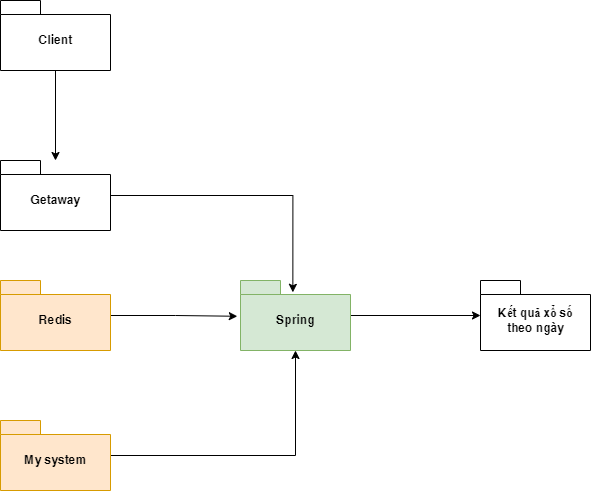

The diagram above was exported from draw.io. Its source (the exported page's mxGraphModel, read from the mxfile embedded in the PNG):
<mxGraphModel dx="1038" dy="579" grid="1" gridSize="10" guides="1" tooltips="1" connect="1" arrows="1" fold="1" page="1" pageScale="1" pageWidth="827" pageHeight="1169" math="0" shadow="0">
  <root>
    <mxCell id="0" />
    <mxCell id="1" parent="0" />
    <mxCell id="vQzT2xv0M-Khl6rsdZP6-9" style="edgeStyle=orthogonalEdgeStyle;rounded=0;orthogonalLoop=1;jettySize=auto;html=1;" edge="1" parent="1" source="vQzT2xv0M-Khl6rsdZP6-7" target="vQzT2xv0M-Khl6rsdZP6-8">
      <mxGeometry relative="1" as="geometry" />
    </mxCell>
    <mxCell id="vQzT2xv0M-Khl6rsdZP6-7" value="Client" style="shape=folder;fontStyle=1;spacingTop=10;tabWidth=40;tabHeight=14;tabPosition=left;html=1;" vertex="1" parent="1">
      <mxGeometry x="90" y="60" width="110" height="70" as="geometry" />
    </mxCell>
    <mxCell id="vQzT2xv0M-Khl6rsdZP6-11" style="edgeStyle=orthogonalEdgeStyle;rounded=0;orthogonalLoop=1;jettySize=auto;html=1;entryX=0.476;entryY=0.169;entryDx=0;entryDy=0;entryPerimeter=0;" edge="1" parent="1" source="vQzT2xv0M-Khl6rsdZP6-8" target="vQzT2xv0M-Khl6rsdZP6-10">
      <mxGeometry relative="1" as="geometry" />
    </mxCell>
    <mxCell id="vQzT2xv0M-Khl6rsdZP6-8" value="Getaway" style="shape=folder;fontStyle=1;spacingTop=10;tabWidth=40;tabHeight=14;tabPosition=left;html=1;" vertex="1" parent="1">
      <mxGeometry x="90" y="220" width="110" height="70" as="geometry" />
    </mxCell>
    <mxCell id="vQzT2xv0M-Khl6rsdZP6-21" style="edgeStyle=orthogonalEdgeStyle;rounded=0;orthogonalLoop=1;jettySize=auto;html=1;" edge="1" parent="1" source="vQzT2xv0M-Khl6rsdZP6-10" target="vQzT2xv0M-Khl6rsdZP6-20">
      <mxGeometry relative="1" as="geometry" />
    </mxCell>
    <mxCell id="vQzT2xv0M-Khl6rsdZP6-10" value="Spring" style="shape=folder;fontStyle=1;spacingTop=10;tabWidth=40;tabHeight=14;tabPosition=left;html=1;fillColor=#d5e8d4;strokeColor=#82b366;" vertex="1" parent="1">
      <mxGeometry x="330" y="340" width="110" height="70" as="geometry" />
    </mxCell>
    <mxCell id="vQzT2xv0M-Khl6rsdZP6-17" style="edgeStyle=orthogonalEdgeStyle;rounded=0;orthogonalLoop=1;jettySize=auto;html=1;" edge="1" parent="1" source="vQzT2xv0M-Khl6rsdZP6-12" target="vQzT2xv0M-Khl6rsdZP6-10">
      <mxGeometry relative="1" as="geometry" />
    </mxCell>
    <mxCell id="vQzT2xv0M-Khl6rsdZP6-12" value="My system" style="shape=folder;fontStyle=1;spacingTop=10;tabWidth=40;tabHeight=14;tabPosition=left;html=1;fillColor=#ffe6cc;strokeColor=#d79b00;" vertex="1" parent="1">
      <mxGeometry x="90" y="480" width="110" height="70" as="geometry" />
    </mxCell>
    <mxCell id="vQzT2xv0M-Khl6rsdZP6-16" style="edgeStyle=orthogonalEdgeStyle;rounded=0;orthogonalLoop=1;jettySize=auto;html=1;entryX=-0.029;entryY=0.511;entryDx=0;entryDy=0;entryPerimeter=0;" edge="1" parent="1" source="vQzT2xv0M-Khl6rsdZP6-13" target="vQzT2xv0M-Khl6rsdZP6-10">
      <mxGeometry relative="1" as="geometry" />
    </mxCell>
    <mxCell id="vQzT2xv0M-Khl6rsdZP6-13" value="Redis" style="shape=folder;fontStyle=1;spacingTop=10;tabWidth=40;tabHeight=14;tabPosition=left;html=1;fillColor=#ffe6cc;strokeColor=#d79b00;" vertex="1" parent="1">
      <mxGeometry x="90" y="340" width="110" height="70" as="geometry" />
    </mxCell>
    <mxCell id="vQzT2xv0M-Khl6rsdZP6-20" value="Kết quả xổ số&lt;br&gt;theo ngày" style="shape=folder;fontStyle=1;spacingTop=10;tabWidth=40;tabHeight=14;tabPosition=left;html=1;" vertex="1" parent="1">
      <mxGeometry x="570" y="340" width="110" height="70" as="geometry" />
    </mxCell>
  </root>
</mxGraphModel>